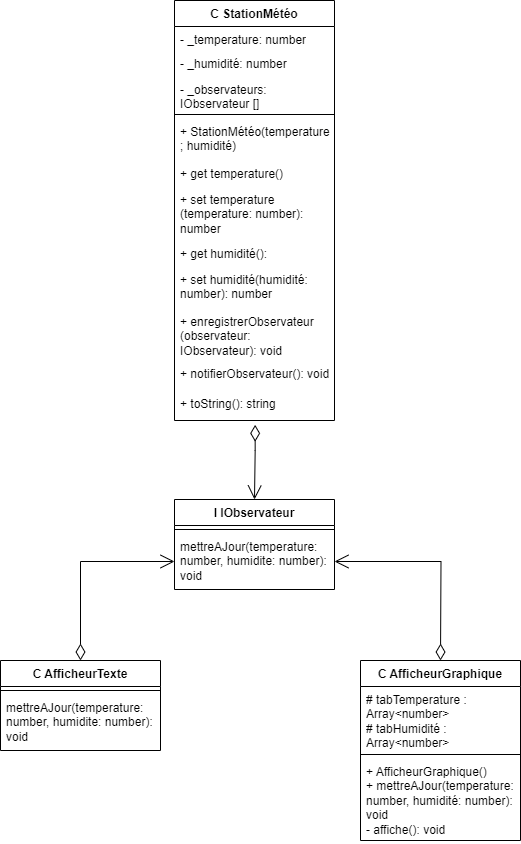

The diagram above was exported from draw.io. Its source (the exported page's mxGraphModel, read from the mxfile embedded in the PNG):
<mxGraphModel dx="2150" dy="965" grid="1" gridSize="10" guides="1" tooltips="1" connect="1" arrows="1" fold="1" page="1" pageScale="1" pageWidth="827" pageHeight="1169" math="0" shadow="0">
  <root>
    <mxCell id="0" />
    <mxCell id="1" parent="0" />
    <mxCell id="MaUDG1iLYubECmFozxPo-1" value="C StationMétéo" style="swimlane;fontStyle=1;align=center;verticalAlign=top;childLayout=stackLayout;horizontal=1;startSize=26;horizontalStack=0;resizeParent=1;resizeParentMax=0;resizeLast=0;collapsible=1;marginBottom=0;whiteSpace=wrap;html=1;" parent="1" vertex="1">
      <mxGeometry x="334" y="40" width="160" height="420" as="geometry" />
    </mxCell>
    <mxCell id="MaUDG1iLYubECmFozxPo-2" value="- _temperature: number" style="text;strokeColor=none;fillColor=none;align=left;verticalAlign=top;spacingLeft=4;spacingRight=4;overflow=hidden;rotatable=0;points=[[0,0.5],[1,0.5]];portConstraint=eastwest;whiteSpace=wrap;html=1;" parent="MaUDG1iLYubECmFozxPo-1" vertex="1">
      <mxGeometry y="26" width="160" height="24" as="geometry" />
    </mxCell>
    <mxCell id="MaUDG1iLYubECmFozxPo-7" value="- _humidité: number" style="text;strokeColor=none;fillColor=none;align=left;verticalAlign=top;spacingLeft=4;spacingRight=4;overflow=hidden;rotatable=0;points=[[0,0.5],[1,0.5]];portConstraint=eastwest;whiteSpace=wrap;html=1;" parent="MaUDG1iLYubECmFozxPo-1" vertex="1">
      <mxGeometry y="50" width="160" height="26" as="geometry" />
    </mxCell>
    <mxCell id="MaUDG1iLYubECmFozxPo-6" value="- _observateurs: IObservateur []" style="text;strokeColor=none;fillColor=none;align=left;verticalAlign=top;spacingLeft=4;spacingRight=4;overflow=hidden;rotatable=0;points=[[0,0.5],[1,0.5]];portConstraint=eastwest;whiteSpace=wrap;html=1;" parent="MaUDG1iLYubECmFozxPo-1" vertex="1">
      <mxGeometry y="76" width="160" height="34" as="geometry" />
    </mxCell>
    <mxCell id="MaUDG1iLYubECmFozxPo-3" value="" style="line;strokeWidth=1;fillColor=none;align=left;verticalAlign=middle;spacingTop=-1;spacingLeft=3;spacingRight=3;rotatable=0;labelPosition=right;points=[];portConstraint=eastwest;strokeColor=inherit;" parent="MaUDG1iLYubECmFozxPo-1" vertex="1">
      <mxGeometry y="110" width="160" height="8" as="geometry" />
    </mxCell>
    <mxCell id="MaUDG1iLYubECmFozxPo-4" value="+ StationMétéo(temperature ; humidité)&amp;nbsp;" style="text;strokeColor=none;fillColor=none;align=left;verticalAlign=top;spacingLeft=4;spacingRight=4;overflow=hidden;rotatable=0;points=[[0,0.5],[1,0.5]];portConstraint=eastwest;whiteSpace=wrap;html=1;" parent="MaUDG1iLYubECmFozxPo-1" vertex="1">
      <mxGeometry y="118" width="160" height="42" as="geometry" />
    </mxCell>
    <mxCell id="MaUDG1iLYubECmFozxPo-8" value="+ get temperature()" style="text;strokeColor=none;fillColor=none;align=left;verticalAlign=top;spacingLeft=4;spacingRight=4;overflow=hidden;rotatable=0;points=[[0,0.5],[1,0.5]];portConstraint=eastwest;whiteSpace=wrap;html=1;" parent="MaUDG1iLYubECmFozxPo-1" vertex="1">
      <mxGeometry y="160" width="160" height="26" as="geometry" />
    </mxCell>
    <mxCell id="MaUDG1iLYubECmFozxPo-5" value="+ set temperature (temperature: number): number" style="text;strokeColor=none;fillColor=none;align=left;verticalAlign=top;spacingLeft=4;spacingRight=4;overflow=hidden;rotatable=0;points=[[0,0.5],[1,0.5]];portConstraint=eastwest;whiteSpace=wrap;html=1;" parent="MaUDG1iLYubECmFozxPo-1" vertex="1">
      <mxGeometry y="186" width="160" height="54" as="geometry" />
    </mxCell>
    <mxCell id="MaUDG1iLYubECmFozxPo-9" value="+ get humidité():" style="text;strokeColor=none;fillColor=none;align=left;verticalAlign=top;spacingLeft=4;spacingRight=4;overflow=hidden;rotatable=0;points=[[0,0.5],[1,0.5]];portConstraint=eastwest;whiteSpace=wrap;html=1;" parent="MaUDG1iLYubECmFozxPo-1" vertex="1">
      <mxGeometry y="240" width="160" height="26" as="geometry" />
    </mxCell>
    <mxCell id="MaUDG1iLYubECmFozxPo-10" value="+ set humidité(humidité: number): number" style="text;strokeColor=none;fillColor=none;align=left;verticalAlign=top;spacingLeft=4;spacingRight=4;overflow=hidden;rotatable=0;points=[[0,0.5],[1,0.5]];portConstraint=eastwest;whiteSpace=wrap;html=1;" parent="MaUDG1iLYubECmFozxPo-1" vertex="1">
      <mxGeometry y="266" width="160" height="42" as="geometry" />
    </mxCell>
    <mxCell id="MaUDG1iLYubECmFozxPo-11" value="+ enregistrerObservateur (observateur: IObservateur): void" style="text;strokeColor=none;fillColor=none;align=left;verticalAlign=top;spacingLeft=4;spacingRight=4;overflow=hidden;rotatable=0;points=[[0,0.5],[1,0.5]];portConstraint=eastwest;whiteSpace=wrap;html=1;" parent="MaUDG1iLYubECmFozxPo-1" vertex="1">
      <mxGeometry y="308" width="160" height="52" as="geometry" />
    </mxCell>
    <mxCell id="MaUDG1iLYubECmFozxPo-13" value="+ notifierObservateur(): void" style="text;strokeColor=none;fillColor=none;align=left;verticalAlign=top;spacingLeft=4;spacingRight=4;overflow=hidden;rotatable=0;points=[[0,0.5],[1,0.5]];portConstraint=eastwest;whiteSpace=wrap;html=1;" parent="MaUDG1iLYubECmFozxPo-1" vertex="1">
      <mxGeometry y="360" width="160" height="30" as="geometry" />
    </mxCell>
    <mxCell id="MaUDG1iLYubECmFozxPo-12" value="+ toString(): string" style="text;strokeColor=none;fillColor=none;align=left;verticalAlign=top;spacingLeft=4;spacingRight=4;overflow=hidden;rotatable=0;points=[[0,0.5],[1,0.5]];portConstraint=eastwest;whiteSpace=wrap;html=1;" parent="MaUDG1iLYubECmFozxPo-1" vertex="1">
      <mxGeometry y="390" width="160" height="30" as="geometry" />
    </mxCell>
    <mxCell id="MaUDG1iLYubECmFozxPo-14" value="I IObservateur" style="swimlane;fontStyle=1;align=center;verticalAlign=top;childLayout=stackLayout;horizontal=1;startSize=26;horizontalStack=0;resizeParent=1;resizeParentMax=0;resizeLast=0;collapsible=1;marginBottom=0;whiteSpace=wrap;html=1;" parent="1" vertex="1">
      <mxGeometry x="334" y="539" width="160" height="90" as="geometry" />
    </mxCell>
    <mxCell id="MaUDG1iLYubECmFozxPo-16" value="" style="line;strokeWidth=1;fillColor=none;align=left;verticalAlign=middle;spacingTop=-1;spacingLeft=3;spacingRight=3;rotatable=0;labelPosition=right;points=[];portConstraint=eastwest;strokeColor=inherit;" parent="MaUDG1iLYubECmFozxPo-14" vertex="1">
      <mxGeometry y="26" width="160" height="8" as="geometry" />
    </mxCell>
    <mxCell id="MaUDG1iLYubECmFozxPo-17" value="mettreAJour(temperature: number, humidite: number): void" style="text;strokeColor=none;fillColor=none;align=left;verticalAlign=top;spacingLeft=4;spacingRight=4;overflow=hidden;rotatable=0;points=[[0,0.5],[1,0.5]];portConstraint=eastwest;whiteSpace=wrap;html=1;" parent="MaUDG1iLYubECmFozxPo-14" vertex="1">
      <mxGeometry y="34" width="160" height="56" as="geometry" />
    </mxCell>
    <mxCell id="MaUDG1iLYubECmFozxPo-18" value="" style="endArrow=open;html=1;endSize=12;startArrow=diamondThin;startSize=14;startFill=0;edgeStyle=orthogonalEdgeStyle;align=left;verticalAlign=bottom;rounded=0;exitX=0.504;exitY=1.144;exitDx=0;exitDy=0;exitPerimeter=0;entryX=0.5;entryY=0;entryDx=0;entryDy=0;" parent="1" source="MaUDG1iLYubECmFozxPo-12" target="MaUDG1iLYubECmFozxPo-14" edge="1">
      <mxGeometry x="-1" y="3" relative="1" as="geometry">
        <mxPoint x="400" y="690" as="sourcePoint" />
        <mxPoint x="560" y="690" as="targetPoint" />
        <Array as="points">
          <mxPoint x="414" y="490" />
          <mxPoint x="414" y="490" />
        </Array>
      </mxGeometry>
    </mxCell>
    <mxCell id="okzw3EeONKS04p_5FvM9-2" value="C AfficheurTexte" style="swimlane;fontStyle=1;align=center;verticalAlign=top;childLayout=stackLayout;horizontal=1;startSize=26;horizontalStack=0;resizeParent=1;resizeParentMax=0;resizeLast=0;collapsible=1;marginBottom=0;whiteSpace=wrap;html=1;" vertex="1" parent="1">
      <mxGeometry x="160" y="700" width="160" height="90" as="geometry" />
    </mxCell>
    <mxCell id="okzw3EeONKS04p_5FvM9-4" value="" style="line;strokeWidth=1;fillColor=none;align=left;verticalAlign=middle;spacingTop=-1;spacingLeft=3;spacingRight=3;rotatable=0;labelPosition=right;points=[];portConstraint=eastwest;strokeColor=inherit;" vertex="1" parent="okzw3EeONKS04p_5FvM9-2">
      <mxGeometry y="26" width="160" height="8" as="geometry" />
    </mxCell>
    <mxCell id="okzw3EeONKS04p_5FvM9-5" value="mettreAJour(temperature: number, humidite: number): void" style="text;strokeColor=none;fillColor=none;align=left;verticalAlign=top;spacingLeft=4;spacingRight=4;overflow=hidden;rotatable=0;points=[[0,0.5],[1,0.5]];portConstraint=eastwest;whiteSpace=wrap;html=1;" vertex="1" parent="okzw3EeONKS04p_5FvM9-2">
      <mxGeometry y="34" width="160" height="56" as="geometry" />
    </mxCell>
    <mxCell id="okzw3EeONKS04p_5FvM9-11" value="&lt;br&gt;" style="endArrow=open;html=1;endSize=12;startArrow=diamondThin;startSize=14;startFill=0;edgeStyle=orthogonalEdgeStyle;align=left;verticalAlign=bottom;rounded=0;exitX=0.5;exitY=0;exitDx=0;exitDy=0;entryX=0;entryY=0.5;entryDx=0;entryDy=0;" edge="1" parent="1" source="okzw3EeONKS04p_5FvM9-2" target="MaUDG1iLYubECmFozxPo-17">
      <mxGeometry x="-1" y="3" relative="1" as="geometry">
        <mxPoint x="220" y="650" as="sourcePoint" />
        <mxPoint x="400" y="650" as="targetPoint" />
      </mxGeometry>
    </mxCell>
    <mxCell id="okzw3EeONKS04p_5FvM9-12" value="&lt;br&gt;" style="endArrow=open;html=1;endSize=12;startArrow=diamondThin;startSize=14;startFill=0;edgeStyle=orthogonalEdgeStyle;align=left;verticalAlign=bottom;rounded=0;exitX=0.5;exitY=0;exitDx=0;exitDy=0;entryX=1;entryY=0.5;entryDx=0;entryDy=0;" edge="1" parent="1" target="MaUDG1iLYubECmFozxPo-17">
      <mxGeometry x="-1" y="3" relative="1" as="geometry">
        <mxPoint x="600" y="700" as="sourcePoint" />
        <mxPoint x="344" y="611" as="targetPoint" />
      </mxGeometry>
    </mxCell>
    <mxCell id="okzw3EeONKS04p_5FvM9-14" value="C AfficheurGraphique" style="swimlane;fontStyle=1;align=center;verticalAlign=top;childLayout=stackLayout;horizontal=1;startSize=26;horizontalStack=0;resizeParent=1;resizeParentMax=0;resizeLast=0;collapsible=1;marginBottom=0;whiteSpace=wrap;html=1;" vertex="1" parent="1">
      <mxGeometry x="520" y="700" width="160" height="180" as="geometry" />
    </mxCell>
    <mxCell id="okzw3EeONKS04p_5FvM9-15" value="# tabTemperature : Array&amp;lt;number&amp;gt;&lt;br&gt;# tabHumidité : Array&amp;lt;number&amp;gt;" style="text;strokeColor=none;fillColor=none;align=left;verticalAlign=top;spacingLeft=4;spacingRight=4;overflow=hidden;rotatable=0;points=[[0,0.5],[1,0.5]];portConstraint=eastwest;whiteSpace=wrap;html=1;" vertex="1" parent="okzw3EeONKS04p_5FvM9-14">
      <mxGeometry y="26" width="160" height="64" as="geometry" />
    </mxCell>
    <mxCell id="okzw3EeONKS04p_5FvM9-16" value="" style="line;strokeWidth=1;fillColor=none;align=left;verticalAlign=middle;spacingTop=-1;spacingLeft=3;spacingRight=3;rotatable=0;labelPosition=right;points=[];portConstraint=eastwest;strokeColor=inherit;" vertex="1" parent="okzw3EeONKS04p_5FvM9-14">
      <mxGeometry y="90" width="160" height="8" as="geometry" />
    </mxCell>
    <mxCell id="okzw3EeONKS04p_5FvM9-17" value="+ AfficheurGraphique()&lt;br&gt;+ mettreAJour(temperature: number, humidité: number): void&lt;br&gt;- affiche(): void" style="text;strokeColor=none;fillColor=none;align=left;verticalAlign=top;spacingLeft=4;spacingRight=4;overflow=hidden;rotatable=0;points=[[0,0.5],[1,0.5]];portConstraint=eastwest;whiteSpace=wrap;html=1;" vertex="1" parent="okzw3EeONKS04p_5FvM9-14">
      <mxGeometry y="98" width="160" height="82" as="geometry" />
    </mxCell>
  </root>
</mxGraphModel>